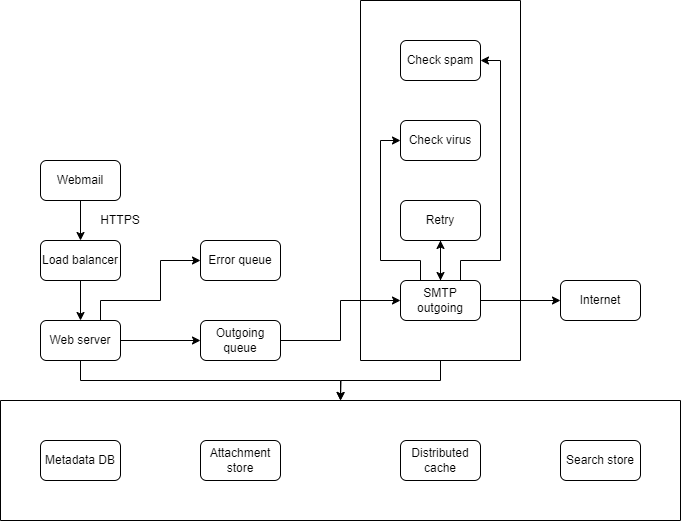

The diagram above was exported from draw.io. Its source (the exported page's mxGraphModel, read from the mxfile embedded in the PNG):
<mxGraphModel dx="882" dy="578" grid="1" gridSize="10" guides="1" tooltips="1" connect="1" arrows="1" fold="1" page="1" pageScale="1" pageWidth="850" pageHeight="1100" math="0" shadow="0">
  <root>
    <mxCell id="0" />
    <mxCell id="1" parent="0" />
    <mxCell id="W2C-pqZ3fu2_AHB15Ob1-2" value="Metadata DB" style="rounded=1;whiteSpace=wrap;html=1;" parent="1" vertex="1">
      <mxGeometry x="120" y="480" width="80" height="40" as="geometry" />
    </mxCell>
    <mxCell id="W2C-pqZ3fu2_AHB15Ob1-3" value="Attachment store" style="rounded=1;whiteSpace=wrap;html=1;" parent="1" vertex="1">
      <mxGeometry x="280" y="480" width="80" height="40" as="geometry" />
    </mxCell>
    <mxCell id="W2C-pqZ3fu2_AHB15Ob1-4" value="Distributed cache" style="rounded=1;whiteSpace=wrap;html=1;" parent="1" vertex="1">
      <mxGeometry x="480" y="480" width="80" height="40" as="geometry" />
    </mxCell>
    <mxCell id="W2C-pqZ3fu2_AHB15Ob1-5" value="Search store" style="rounded=1;whiteSpace=wrap;html=1;" parent="1" vertex="1">
      <mxGeometry x="640" y="480" width="80" height="40" as="geometry" />
    </mxCell>
    <mxCell id="W2C-pqZ3fu2_AHB15Ob1-12" value="" style="swimlane;startSize=0;" parent="1" vertex="1">
      <mxGeometry x="80" y="440" width="680" height="120" as="geometry" />
    </mxCell>
    <mxCell id="EYAoF9VQQBNejwMc4ofB-10" style="edgeStyle=orthogonalEdgeStyle;rounded=0;orthogonalLoop=1;jettySize=auto;html=1;exitX=0.5;exitY=1;exitDx=0;exitDy=0;entryX=0.5;entryY=0;entryDx=0;entryDy=0;" edge="1" parent="1" source="EYAoF9VQQBNejwMc4ofB-1" target="EYAoF9VQQBNejwMc4ofB-2">
      <mxGeometry relative="1" as="geometry" />
    </mxCell>
    <mxCell id="EYAoF9VQQBNejwMc4ofB-1" value="Load balancer" style="rounded=1;whiteSpace=wrap;html=1;" vertex="1" parent="1">
      <mxGeometry x="120" y="280" width="80" height="40" as="geometry" />
    </mxCell>
    <mxCell id="EYAoF9VQQBNejwMc4ofB-7" style="edgeStyle=orthogonalEdgeStyle;rounded=0;orthogonalLoop=1;jettySize=auto;html=1;exitX=1;exitY=0.5;exitDx=0;exitDy=0;entryX=0;entryY=0.5;entryDx=0;entryDy=0;" edge="1" parent="1" source="EYAoF9VQQBNejwMc4ofB-2" target="EYAoF9VQQBNejwMc4ofB-5">
      <mxGeometry relative="1" as="geometry" />
    </mxCell>
    <mxCell id="EYAoF9VQQBNejwMc4ofB-12" style="edgeStyle=orthogonalEdgeStyle;rounded=0;orthogonalLoop=1;jettySize=auto;html=1;exitX=0.75;exitY=0;exitDx=0;exitDy=0;entryX=0;entryY=0.5;entryDx=0;entryDy=0;" edge="1" parent="1" source="EYAoF9VQQBNejwMc4ofB-2" target="EYAoF9VQQBNejwMc4ofB-6">
      <mxGeometry relative="1" as="geometry">
        <Array as="points">
          <mxPoint x="180" y="340" />
          <mxPoint x="240" y="340" />
          <mxPoint x="240" y="300" />
        </Array>
      </mxGeometry>
    </mxCell>
    <mxCell id="EYAoF9VQQBNejwMc4ofB-25" style="edgeStyle=orthogonalEdgeStyle;rounded=0;orthogonalLoop=1;jettySize=auto;html=1;exitX=0.5;exitY=1;exitDx=0;exitDy=0;entryX=0.5;entryY=0;entryDx=0;entryDy=0;" edge="1" parent="1" source="EYAoF9VQQBNejwMc4ofB-2" target="W2C-pqZ3fu2_AHB15Ob1-12">
      <mxGeometry relative="1" as="geometry" />
    </mxCell>
    <mxCell id="EYAoF9VQQBNejwMc4ofB-2" value="Web server" style="rounded=1;whiteSpace=wrap;html=1;" vertex="1" parent="1">
      <mxGeometry x="120" y="360" width="80" height="40" as="geometry" />
    </mxCell>
    <mxCell id="EYAoF9VQQBNejwMc4ofB-9" style="edgeStyle=orthogonalEdgeStyle;rounded=0;orthogonalLoop=1;jettySize=auto;html=1;exitX=0.5;exitY=1;exitDx=0;exitDy=0;entryX=0.5;entryY=0;entryDx=0;entryDy=0;" edge="1" parent="1" source="EYAoF9VQQBNejwMc4ofB-3" target="EYAoF9VQQBNejwMc4ofB-1">
      <mxGeometry relative="1" as="geometry" />
    </mxCell>
    <mxCell id="EYAoF9VQQBNejwMc4ofB-3" value="Webmail" style="rounded=1;whiteSpace=wrap;html=1;" vertex="1" parent="1">
      <mxGeometry x="120" y="200" width="80" height="40" as="geometry" />
    </mxCell>
    <mxCell id="EYAoF9VQQBNejwMc4ofB-19" style="edgeStyle=orthogonalEdgeStyle;rounded=0;orthogonalLoop=1;jettySize=auto;html=1;exitX=1;exitY=0.5;exitDx=0;exitDy=0;entryX=0;entryY=0.5;entryDx=0;entryDy=0;" edge="1" parent="1" source="EYAoF9VQQBNejwMc4ofB-5" target="EYAoF9VQQBNejwMc4ofB-18">
      <mxGeometry relative="1" as="geometry" />
    </mxCell>
    <mxCell id="EYAoF9VQQBNejwMc4ofB-5" value="Outgoing queue" style="rounded=1;whiteSpace=wrap;html=1;" vertex="1" parent="1">
      <mxGeometry x="280" y="360" width="80" height="40" as="geometry" />
    </mxCell>
    <mxCell id="EYAoF9VQQBNejwMc4ofB-6" value="Error queue" style="rounded=1;whiteSpace=wrap;html=1;" vertex="1" parent="1">
      <mxGeometry x="280" y="280" width="80" height="40" as="geometry" />
    </mxCell>
    <mxCell id="EYAoF9VQQBNejwMc4ofB-26" style="edgeStyle=orthogonalEdgeStyle;rounded=0;orthogonalLoop=1;jettySize=auto;html=1;exitX=0.5;exitY=1;exitDx=0;exitDy=0;" edge="1" parent="1" source="EYAoF9VQQBNejwMc4ofB-11">
      <mxGeometry relative="1" as="geometry">
        <mxPoint x="420" y="440" as="targetPoint" />
      </mxGeometry>
    </mxCell>
    <mxCell id="EYAoF9VQQBNejwMc4ofB-11" value="" style="swimlane;startSize=0;" vertex="1" parent="1">
      <mxGeometry x="440" y="40" width="160" height="360" as="geometry" />
    </mxCell>
    <mxCell id="EYAoF9VQQBNejwMc4ofB-13" value="Check virus" style="rounded=1;whiteSpace=wrap;html=1;" vertex="1" parent="EYAoF9VQQBNejwMc4ofB-11">
      <mxGeometry x="40" y="120" width="80" height="40" as="geometry" />
    </mxCell>
    <mxCell id="EYAoF9VQQBNejwMc4ofB-14" value="Check spam" style="rounded=1;whiteSpace=wrap;html=1;" vertex="1" parent="EYAoF9VQQBNejwMc4ofB-11">
      <mxGeometry x="40" y="40" width="80" height="40" as="geometry" />
    </mxCell>
    <mxCell id="EYAoF9VQQBNejwMc4ofB-22" style="edgeStyle=orthogonalEdgeStyle;rounded=0;orthogonalLoop=1;jettySize=auto;html=1;exitX=0.5;exitY=1;exitDx=0;exitDy=0;entryX=0.5;entryY=0;entryDx=0;entryDy=0;" edge="1" parent="EYAoF9VQQBNejwMc4ofB-11" source="EYAoF9VQQBNejwMc4ofB-17" target="EYAoF9VQQBNejwMc4ofB-18">
      <mxGeometry relative="1" as="geometry" />
    </mxCell>
    <mxCell id="EYAoF9VQQBNejwMc4ofB-17" value="Retry" style="rounded=1;whiteSpace=wrap;html=1;" vertex="1" parent="EYAoF9VQQBNejwMc4ofB-11">
      <mxGeometry x="40" y="200" width="80" height="40" as="geometry" />
    </mxCell>
    <mxCell id="EYAoF9VQQBNejwMc4ofB-21" style="edgeStyle=orthogonalEdgeStyle;rounded=0;orthogonalLoop=1;jettySize=auto;html=1;exitX=0.5;exitY=0;exitDx=0;exitDy=0;entryX=0.5;entryY=1;entryDx=0;entryDy=0;" edge="1" parent="EYAoF9VQQBNejwMc4ofB-11" source="EYAoF9VQQBNejwMc4ofB-18" target="EYAoF9VQQBNejwMc4ofB-17">
      <mxGeometry relative="1" as="geometry" />
    </mxCell>
    <mxCell id="EYAoF9VQQBNejwMc4ofB-23" style="edgeStyle=orthogonalEdgeStyle;rounded=0;orthogonalLoop=1;jettySize=auto;html=1;exitX=0.25;exitY=0;exitDx=0;exitDy=0;entryX=0;entryY=0.5;entryDx=0;entryDy=0;" edge="1" parent="EYAoF9VQQBNejwMc4ofB-11" source="EYAoF9VQQBNejwMc4ofB-18" target="EYAoF9VQQBNejwMc4ofB-13">
      <mxGeometry relative="1" as="geometry">
        <Array as="points">
          <mxPoint x="60" y="260" />
          <mxPoint x="20" y="260" />
          <mxPoint x="20" y="140" />
        </Array>
      </mxGeometry>
    </mxCell>
    <mxCell id="EYAoF9VQQBNejwMc4ofB-24" style="edgeStyle=orthogonalEdgeStyle;rounded=0;orthogonalLoop=1;jettySize=auto;html=1;exitX=0.75;exitY=0;exitDx=0;exitDy=0;entryX=1;entryY=0.5;entryDx=0;entryDy=0;" edge="1" parent="EYAoF9VQQBNejwMc4ofB-11" source="EYAoF9VQQBNejwMc4ofB-18" target="EYAoF9VQQBNejwMc4ofB-14">
      <mxGeometry relative="1" as="geometry">
        <Array as="points">
          <mxPoint x="100" y="260" />
          <mxPoint x="140" y="260" />
          <mxPoint x="140" y="60" />
        </Array>
      </mxGeometry>
    </mxCell>
    <mxCell id="EYAoF9VQQBNejwMc4ofB-18" value="SMTP outgoing" style="rounded=1;whiteSpace=wrap;html=1;" vertex="1" parent="EYAoF9VQQBNejwMc4ofB-11">
      <mxGeometry x="40" y="280" width="80" height="40" as="geometry" />
    </mxCell>
    <mxCell id="EYAoF9VQQBNejwMc4ofB-15" value="Internet" style="rounded=1;whiteSpace=wrap;html=1;" vertex="1" parent="1">
      <mxGeometry x="640" y="320" width="80" height="40" as="geometry" />
    </mxCell>
    <mxCell id="EYAoF9VQQBNejwMc4ofB-20" style="edgeStyle=orthogonalEdgeStyle;rounded=0;orthogonalLoop=1;jettySize=auto;html=1;exitX=1;exitY=0.5;exitDx=0;exitDy=0;" edge="1" parent="1" source="EYAoF9VQQBNejwMc4ofB-18" target="EYAoF9VQQBNejwMc4ofB-15">
      <mxGeometry relative="1" as="geometry" />
    </mxCell>
    <mxCell id="EYAoF9VQQBNejwMc4ofB-28" value="HTTPS" style="text;html=1;align=center;verticalAlign=middle;whiteSpace=wrap;rounded=0;" vertex="1" parent="1">
      <mxGeometry x="160" y="240" width="80" height="40" as="geometry" />
    </mxCell>
  </root>
</mxGraphModel>